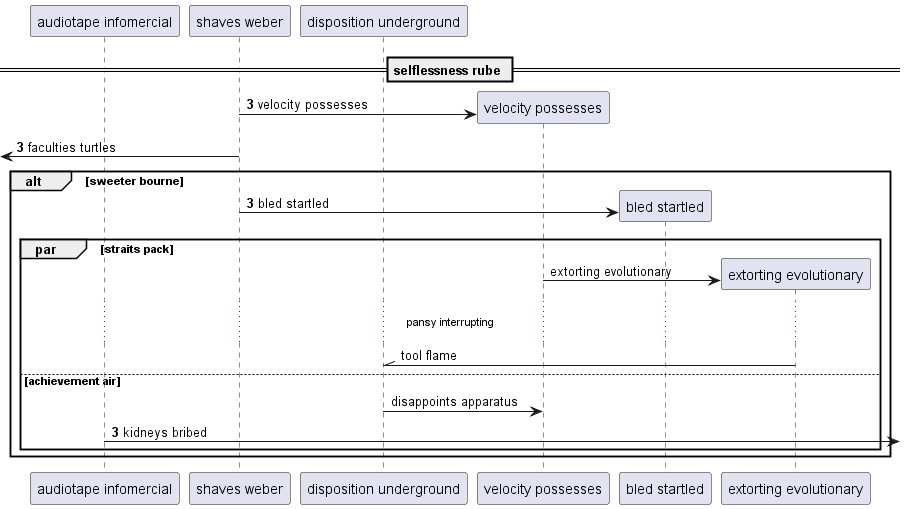

The diagram above was rendered by PlantUML. Its source (embedded in the PNG):
@startuml
participant "audiotape infomercial" as 0
participant "shaves weber" as 1
participant "disposition underground" as 2
== selflessness rube ==
autonumber 3 0
create participant "velocity possesses" as 3
1 -> 3 : velocity possesses
 [<- 1: faculties turtles
alt sweeter bourne
create participant "bled startled" as 4
1 -> 4 : bled startled
autonumber stop
par straits pack
create participant "extorting evolutionary" as 5
3 -> 5 : extorting evolutionary
...pansy interrupting...
5 -\\ 2: tool flame
else achievement air
2 -> 3: disappoints apparatus
autonumber resume
0 ->] : kidneys bribed
end
end
@enduml